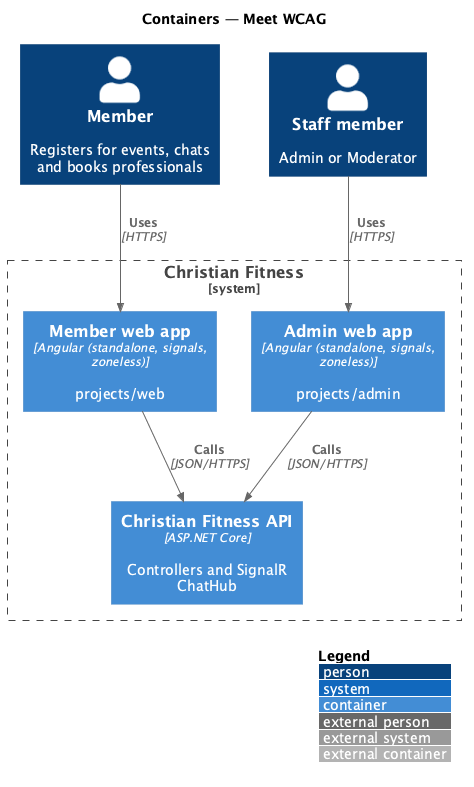

The diagram above was rendered by PlantUML. Its source (embedded in the PNG):
@startuml
!include <C4/C4_Container>
LAYOUT_WITH_LEGEND()
title Containers — Meet WCAG

Person(member, "Member", "Registers for events, chats and books professionals")
Person(staff, "Staff member", "Admin or Moderator")
System_Boundary(cf, "Christian Fitness") {
  Container(web, "Member web app", "Angular (standalone, signals, zoneless)", "projects/web")
  Container(admin, "Admin web app", "Angular (standalone, signals, zoneless)", "projects/admin")
  Container(api, "Christian Fitness API", "ASP.NET Core", "Controllers and SignalR ChatHub")
}

Rel(member, web, "Uses", "HTTPS")
Rel(staff, admin, "Uses", "HTTPS")
Rel(web, api, "Calls", "JSON/HTTPS")
Rel(admin, api, "Calls", "JSON/HTTPS")
@enduml